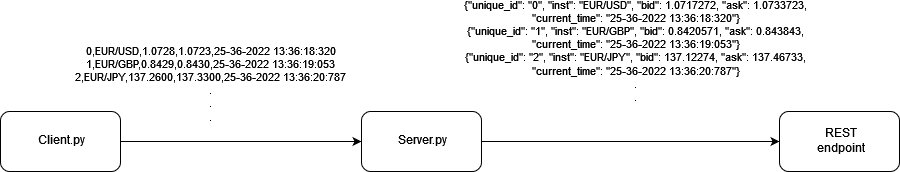

The diagram above was exported from draw.io. Its source (the exported page's mxGraphModel, read from the mxfile embedded in the PNG):
<mxGraphModel dx="1156" dy="376" grid="0" gridSize="10" guides="1" tooltips="1" connect="1" arrows="1" fold="1" page="1" pageScale="1" pageWidth="1169" pageHeight="827" background="none" math="0" shadow="0">
  <root>
    <mxCell id="0" />
    <mxCell id="1" parent="0" />
    <mxCell id="eh-VnHxswhdJHmCWIsfW-4" value="Client.py" style="rounded=1;whiteSpace=wrap;html=1;" vertex="1" parent="1">
      <mxGeometry x="78" y="179" width="120" height="60" as="geometry" />
    </mxCell>
    <mxCell id="eh-VnHxswhdJHmCWIsfW-5" value="" style="endArrow=classic;html=1;exitX=1;exitY=0.5;exitDx=0;exitDy=0;" edge="1" parent="1" source="eh-VnHxswhdJHmCWIsfW-4" target="eh-VnHxswhdJHmCWIsfW-6">
      <mxGeometry width="50" height="50" relative="1" as="geometry">
        <mxPoint x="243" y="213" as="sourcePoint" />
        <mxPoint x="360" y="220" as="targetPoint" />
      </mxGeometry>
    </mxCell>
    <mxCell id="eh-VnHxswhdJHmCWIsfW-6" value="Server.py" style="rounded=1;whiteSpace=wrap;html=1;" vertex="1" parent="1">
      <mxGeometry x="439" y="179" width="120" height="60" as="geometry" />
    </mxCell>
    <mxCell id="eh-VnHxswhdJHmCWIsfW-7" value="" style="endArrow=classic;html=1;exitX=1;exitY=0.5;exitDx=0;exitDy=0;" edge="1" parent="1" source="eh-VnHxswhdJHmCWIsfW-6" target="eh-VnHxswhdJHmCWIsfW-8">
      <mxGeometry width="50" height="50" relative="1" as="geometry">
        <mxPoint x="472" y="215" as="sourcePoint" />
        <mxPoint x="543" y="215" as="targetPoint" />
      </mxGeometry>
    </mxCell>
    <mxCell id="eh-VnHxswhdJHmCWIsfW-8" value="&lt;div&gt;REST&lt;/div&gt;&lt;div&gt;endpoint&lt;br&gt;&lt;/div&gt;" style="rounded=1;whiteSpace=wrap;html=1;" vertex="1" parent="1">
      <mxGeometry x="857" y="179" width="120" height="60" as="geometry" />
    </mxCell>
    <mxCell id="eh-VnHxswhdJHmCWIsfW-9" value="&lt;div style=&quot;font-size: 11px&quot;&gt;&lt;font style=&quot;font-size: 11px&quot;&gt;0,EUR/USD,1.0728,1.0723,25-36-2022 13:36:18:320&lt;/font&gt;&lt;/div&gt;&lt;div style=&quot;font-size: 11px&quot;&gt;&lt;font style=&quot;font-size: 11px&quot;&gt;1,EUR/GBP,0.8429,0.8430,25-36-2022 13:36:19:053&lt;/font&gt;&lt;/div&gt;&lt;div style=&quot;font-size: 11px&quot;&gt;&lt;font style=&quot;font-size: 11px&quot;&gt;2,EUR/JPY,137.2600,137.3300,25-36-2022 13:36:20:787&lt;/font&gt;&lt;/div&gt;&lt;div style=&quot;font-size: 11px&quot;&gt;&lt;font style=&quot;font-size: 11px&quot;&gt;.&lt;/font&gt;&lt;/div&gt;&lt;div style=&quot;font-size: 11px&quot;&gt;&lt;font style=&quot;font-size: 11px&quot;&gt;.&lt;/font&gt;&lt;/div&gt;&lt;div style=&quot;font-size: 11px&quot;&gt;&lt;font style=&quot;font-size: 11px&quot;&gt;.&lt;br&gt;&lt;/font&gt;&lt;/div&gt;" style="text;html=1;strokeColor=none;fillColor=none;align=center;verticalAlign=middle;whiteSpace=wrap;rounded=0;" vertex="1" parent="1">
      <mxGeometry x="125" y="105.5" width="325" height="94" as="geometry" />
    </mxCell>
    <mxCell id="eh-VnHxswhdJHmCWIsfW-10" value="&lt;div style=&quot;font-size: 11px&quot;&gt;&lt;font style=&quot;font-size: 11px&quot;&gt;{&quot;unique_id&quot;: &quot;0&quot;, &quot;inst&quot;: &quot;EUR/USD&quot;, &quot;bid&quot;: 1.0717272, &quot;ask&quot;: 1.0733723, &quot;current_time&quot;: &quot;25-36-2022 13:36:18:320&quot;}&lt;/font&gt;&lt;/div&gt;&lt;div style=&quot;font-size: 11px&quot;&gt;&lt;font style=&quot;font-size: 11px&quot;&gt;{&quot;unique_id&quot;: &quot;1&quot;, &quot;inst&quot;: &quot;EUR/GBP&quot;, &quot;bid&quot;: 0.8420571, &quot;ask&quot;: 0.843843, &quot;current_time&quot;: &quot;25-36-2022 13:36:19:053&quot;}&lt;/font&gt;&lt;/div&gt;&lt;div style=&quot;font-size: 11px&quot;&gt;&lt;font style=&quot;font-size: 11px&quot;&gt;{&quot;unique_id&quot;: &quot;2&quot;, &quot;inst&quot;: &quot;EUR/JPY&quot;, &quot;bid&quot;: 137.12274, &quot;ask&quot;: 137.46733, &quot;current_time&quot;: &quot;25-36-2022 13:36:20:787&quot;}&lt;/font&gt;&lt;/div&gt;&lt;div style=&quot;font-size: 11px&quot;&gt;&lt;font style=&quot;font-size: 11px&quot;&gt;.&lt;br&gt;&lt;/font&gt;&lt;/div&gt;&lt;div style=&quot;font-size: 11px&quot;&gt;&lt;font style=&quot;font-size: 11px&quot;&gt;.&lt;br&gt;&lt;/font&gt;&lt;/div&gt;&lt;div style=&quot;font-size: 11px&quot;&gt;&lt;font style=&quot;font-size: 11px&quot;&gt;&lt;br&gt;&lt;/font&gt;&lt;/div&gt;&lt;div style=&quot;font-size: 11px&quot;&gt;&lt;font style=&quot;font-size: 11px&quot;&gt;&lt;br&gt;&lt;/font&gt;&lt;/div&gt;" style="text;html=1;strokeColor=none;fillColor=none;align=center;verticalAlign=middle;whiteSpace=wrap;rounded=0;" vertex="1" parent="1">
      <mxGeometry x="530" y="80.5" width="367" height="105" as="geometry" />
    </mxCell>
  </root>
</mxGraphModel>